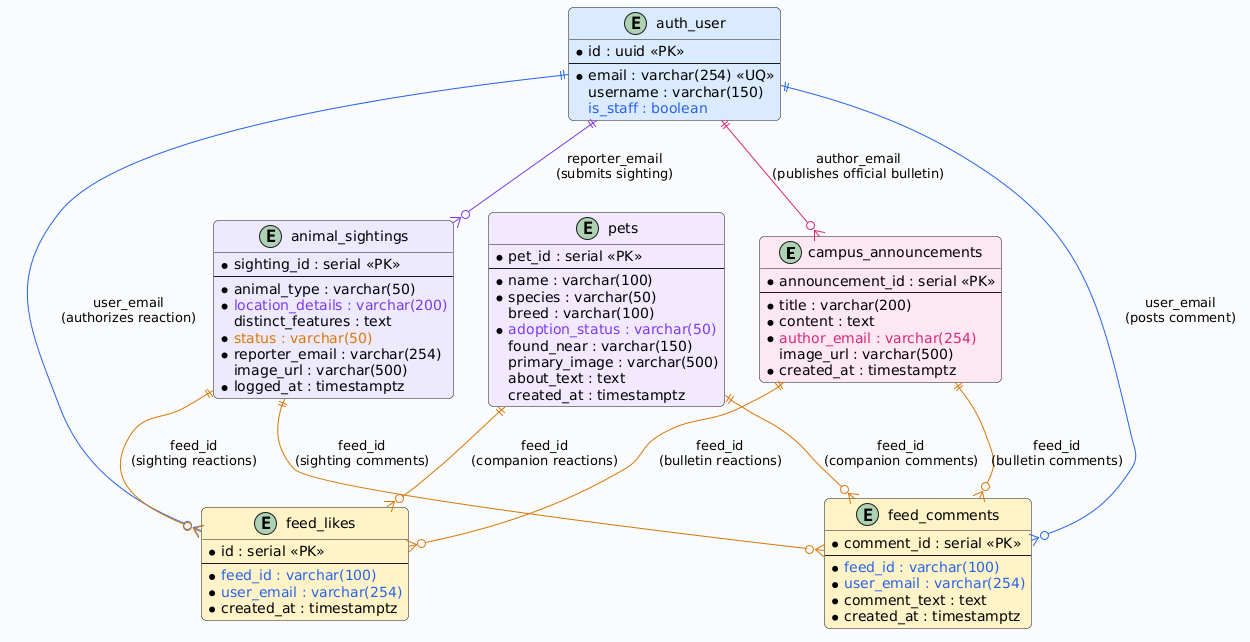

The diagram above was rendered by PlantUML. Its source (embedded in the PNG):
@startuml
skinparam backgroundColor #F8FAFC
skinparam shadowing false
skinparam roundcorner 10
skinparam defaultFontName "Segoe UI"

skinparam entity {
    BorderColor #64748B
    BorderThickness 1.5
    FontSize 12
    FontStyle bold
    HeaderBackgroundColor #E2E8F0
}

entity "campus_announcements" as announcements #FCE7F3 {
    * announcement_id : serial <<PK>>
    --
    * title : varchar(200)
    * content : text
    * <color:#DB2777>author_email : varchar(254)</color>
    image_url : varchar(500)
    * created_at : timestamptz
}

entity "animal_sightings" as sightings #EDE9FE {
    * sighting_id : serial <<PK>>
    --
    * animal_type : varchar(50)
    * <color:#7C3AED>location_details : varchar(200)</color>
    distinct_features : text
    * <color:#D97706>status : varchar(50)</color>
    * reporter_email : varchar(254)
    image_url : varchar(500)
    * logged_at : timestamptz
}

entity "pets" as pets #F3E8FF {
    * pet_id : serial <<PK>>
    --
    * name : varchar(100)
    * species : varchar(50)
    breed : varchar(100)
    * <color:#7C3AED>adoption_status : varchar(50)</color>
    found_near : varchar(150)
    primary_image : varchar(500)
    about_text : text
    created_at : timestamptz
}

entity "feed_likes" as likes #FEF3C7 {
    * id : serial <<PK>>
    --
    * <color:#2563EB>feed_id : varchar(100)</color>
    * <color:#2563EB>user_email : varchar(254)</color>
    * created_at : timestamptz
}

entity "feed_comments" as comments #FEF3C7 {
    * comment_id : serial <<PK>>
    --
    * <color:#2563EB>feed_id : varchar(100)</color>
    * <color:#2563EB>user_email : varchar(254)</color>
    * comment_text : text
    * created_at : timestamptz
}

entity "auth_user" as users #DBEAFE {
    * id : uuid <<PK>>
    --
    * email : varchar(254) <<UQ>>
    username : varchar(150)
    <color:#2563EB>is_staff : boolean</color>
}

users ||--[#2563EB]o{ likes : "user_email\n(authorizes reaction)"
users ||--[#2563EB]o{ comments : "user_email\n(posts comment)"
users ||--[#DB2777]o{ announcements : "author_email\n(publishes official bulletin)"
users ||--[#7C3AED]o{ sightings : "reporter_email\n(submits sighting)"

sightings ||--[#D97706]o{ likes : "feed_id\n(sighting reactions)"
announcements ||--[#D97706]o{ likes : "feed_id\n(bulletin reactions)"
pets ||--[#D97706]o{ likes : "feed_id\n(companion reactions)"

sightings ||--[#D97706]o{ comments : "feed_id\n(sighting comments)"
announcements ||--[#D97706]o{ comments : "feed_id\n(bulletin comments)"
pets ||--[#D97706]o{ comments : "feed_id\n(companion comments)"
@enduml